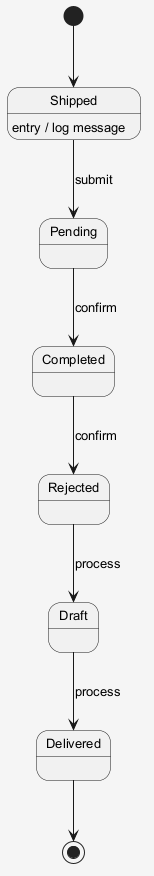

The diagram above was rendered by PlantUML. Its source (embedded in the PNG):
@startuml
skinparam shadowing false
skinparam backgroundColor #F5F5F5
skinparam defaultFontSize 13
[*] --> Shipped
Shipped --> Pending : submit
Shipped : entry / log message
Pending --> Completed : confirm
Completed --> Rejected : confirm
Rejected --> Draft : process
Draft --> Delivered : process
Delivered --> [*]
@enduml